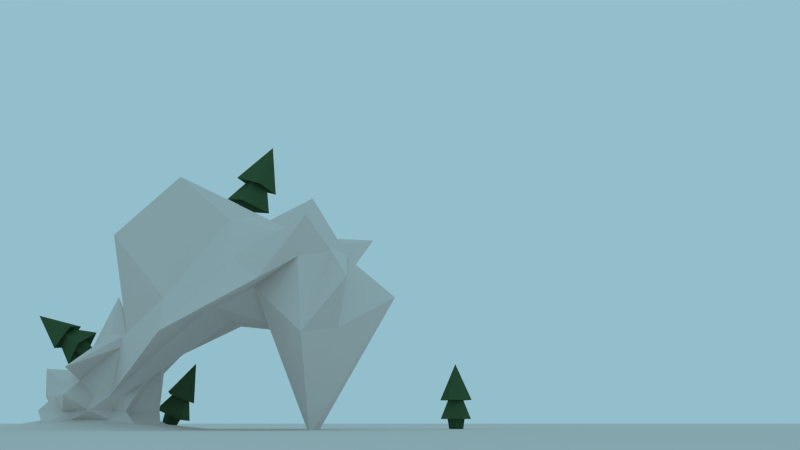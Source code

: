 # Source: Trees.blend  (saved by Blender 2.63.0; exported with 4.5.12 LTS)
import bpy
from mathutils import Matrix  # noqa: F401  (used for matrix-valued properties, if any)

bpy.ops.wm.read_factory_settings(use_empty=True)
scene = bpy.context.scene
scene.name = 'Scene'

# ---- collections
col_collection_1 = bpy.data.collections.new('Collection 1'); scene.collection.children.link(col_collection_1)

# ---- materials (node trees are filled in below, after node groups)
mat_material_002 = bpy.data.materials.new('Material.002')
mat_material_002.alpha_threshold = 0.0
mat_material_002.use_transparent_shadow = False
mat_material_002.diffuse_color = (0.05967, 0.1237, 0.05802, 1.0)
mat_material_002.roughness = 0.5
mat_material_002.specular_intensity = 0.0
mat_material_002.line_color = (0.0, 0.0, 0.0, 1.0)
mat_material_001 = bpy.data.materials.new('Material.001')
mat_material_001.alpha_threshold = 0.0
mat_material_001.use_transparent_shadow = False
mat_material_001.diffuse_color = (0.8, 0.7299, 0.6988, 1.0)
mat_material_001.roughness = 0.5
mat_material_001.specular_intensity = 0.0
mat_material_001.line_color = (0.0, 0.0, 0.0, 1.0)

# ---- material node trees

# ---- world
world_world = bpy.data.worlds.new('World'); scene.world = world_world
world_world.color = (0.293, 0.518, 0.6038)
world_world.use_sun_shadow = False
world_world.sun_shadow_jitter_overblur = 0.0
world_world.cycles.sampling_method = 'MANUAL'
world_world.cycles.sample_map_resolution = 256

# ---- cameras
cam_camera = bpy.data.cameras.new('Camera')
cam_camera.clip_end = 100.0
cam_camera.lens = 35.0
cam_camera.sensor_width = 32.0
cam_camera.sensor_height = 18.0
cam_camera.ortho_scale = 7.314
cam_camera.dof.focus_distance = 0.0
cam_camera.dof.aperture_fstop = 128.0

# ---- lights
light_sun = bpy.data.lights.new('Sun', 'AREA')
light_sun.transmission_factor = 0.0
light_sun.energy = 45.55
light_sun.shadow_buffer_clip_start = 0.5
light_sun.shadow_soft_size = 100.0
light_sun.shadow_maximum_resolution = 0.006
light_sun.use_absolute_resolution = True
light_sun.size = 100.0
light_sun.size_y = 1.0
light_sun.cycles.use_multiple_importance_sampling = False

# ---- meshes
me_cube_002 = bpy.data.meshes.new('Cube.002')
me_cube_002.from_pydata([(-0.08409, -0.08409, -0.2523), (-0.08409, 0.08409, -0.2523), (0.08409, 0.08409, -0.2523), (0.08409, -0.08409, -0.2523), (-0.1263, -0.1263, 0.1263), (-0.1263, 0.1263, 0.1263), (0.1263, 0.1263, 0.1263), (0.1263, -0.1263, 0.1263), (-0.3576, 0.04138, 0.005999), (0.04138, 0.3576, 0.005999), (0.3576, -0.04138, 0.005999), (-0.04138, -0.3576, 0.005999), (-0.159, 0.01839, 0.3903), (0.01839, 0.159, 0.3903), (0.159, -0.01839, 0.3903), (-0.01839, -0.159, 0.3903), (-0.1063, 0.3084, 0.3479), (0.3084, 0.1063, 0.3479), (0.1063, -0.3084, 0.3479), (-0.3084, -0.1063, 0.3479), (0.0, 1.49e-08, 1.016)], [], [(4, 5, 1, 0), (5, 6, 2, 1), (6, 7, 3, 2), (7, 4, 0, 3), (0, 1, 2, 3), (8, 9, 5, 4), (15, 12, 8, 11), (9, 10, 6, 5), (11, 8, 4, 7), (10, 11, 7, 6), (18, 19, 15, 14), (12, 13, 9, 8), (13, 14, 10, 9), (14, 15, 11, 10), (19, 16, 12, 15), (16, 17, 13, 12), (17, 18, 14, 13), (20, 19, 18), (20, 16, 19), (20, 17, 16), (20, 18, 17)])
me_cube_002.materials.append(mat_material_002)
me_cube_002.use_remesh_preserve_volume = False
me_cube_002.use_remesh_preserve_attributes = False
me_cube_002.use_mirror_vertex_groups = False
me_cube_002.update()
me_plane = bpy.data.meshes.new('Plane')
me_plane.from_pydata([(66.92, -66.92, 0.0), (-66.92, -66.92, 0.0), (66.92, 66.92, 0.0), (-66.92, 66.92, 0.0), (0.0, -66.92, 0.0), (0.0, 66.92, 0.0), (-66.92, 0.0, 0.0), (66.92, 0.0, 0.0), (0.0, 0.0, 0.0), (-33.46, -66.92, 0.0), (-33.46, 66.92, 0.0), (-66.92, -33.46, 0.0), (66.92, 33.46, 0.0), (33.46, -66.92, 0.0), (33.46, 66.92, 0.0), (-66.92, 33.46, 0.0), (66.92, -33.46, 0.0), (0.0, -0.5, 0.0), (0.0, 0.5, 0.0), (0.5, 0.0, 0.0), (-0.5, 0.0, 0.0), (-0.5, -0.5, 0.0), (0.5, -0.5, 0.0), (0.5, 0.5, 0.0), (-0.5, 0.5, 0.0), (-0.25, 0.0, 0.0), (0.0, -0.25, 0.0), (-0.01828, 0.2683, -0.01064), (0.25, 0.0, 0.0), (-0.5, -0.25, 0.0), (-0.25, -0.5, 0.0), (0.5, -0.25, 0.0), (0.25, -0.5, 0.0), (0.5, 0.25, 0.0), (0.25, 0.5, 0.0), (-0.5, 0.25, 0.0), (-0.25, 0.5, 0.0), (0.25, 0.25, 0.0), (-0.25, -0.25, 0.0), (0.25, -0.25, 0.0), (-0.25, 0.25, 0.0), (-0.125, 0.0, 0.0), (0.0, -0.125, 0.0), (-0.01828, 0.1067, -0.01064), (0.125, 0.0, 0.0), (-0.5, -0.125, 0.0), (-0.125, -0.5, 0.0), (0.5, -0.125, 0.0), (0.375, -0.5, 0.0), (0.5, 0.125, 0.0), (0.375, 0.5, 0.0), (-0.5, 0.125, 0.0), (-0.125, 0.5, 0.0), (-0.375, 0.0, 0.0), (0.0, -0.375, 0.0), (0.0, 0.375, 0.0), (0.375, 0.0, 0.0), (-0.5, -0.375, 0.0), (-0.375, -0.5, 0.0), (0.5, -0.375, 0.0), (0.125, -0.5, 0.0), (0.5, 0.375, 0.0), (0.125, 0.5, 0.0), (-0.5, 0.375, 0.0), (-0.375, 0.5, 0.0), (0.25, 0.125, 0.0), (0.25, 0.375, 0.0), (0.375, 0.25, 0.0), (0.1433, 0.2683, -0.01064), (-0.25, -0.375, 0.0), (-0.25, -0.125, 0.0), (-0.125, -0.25, 0.0), (-0.375, -0.25, 0.0), (0.25, -0.375, 0.0), (0.25, -0.125, 0.0), (0.375, -0.25, 0.0), (0.125, -0.25, 0.0), (-0.25, 0.125, 0.0), (-0.25, 0.375, 0.0), (-0.125, 0.25, 0.0), (-0.375, 0.25, 0.0), (0.1433, 0.1067, -0.01064), (-0.375, -0.375, 0.0), (0.125, -0.375, 0.0), (-0.375, 0.125, 0.0), (0.375, 0.125, 0.0), (0.375, 0.375, 0.0), (0.125, 0.375, 0.0), (-0.125, -0.375, 0.0), (-0.125, -0.125, 0.0), (-0.375, -0.125, 0.0), (0.375, -0.375, 0.0), (0.375, -0.125, 0.0), (0.125, -0.125, 0.0), (-0.125, 0.125, 0.0), (-0.125, 0.375, 0.0), (-0.375, 0.375, 0.0), (0.01697, 0.233, -0.1027), (0.1332, -0.3118, -0.2423), (0.1774, 0.2879, -0.1027), (0.2011, -0.01934, -0.3181), (-0.001954, 0.1875, -0.01795), (0.06181, 0.2871, -0.01876), (0.127, 0.1875, -0.01795), (0.0625, 0.0819, -0.009736), (0.01304, 0.1473, -0.165), (0.0625, 0.237, -0.1065), (0.112, 0.1473, -0.165), (0.03703, -0.3488, -0.2406), (0.01197, 0.2609, -0.05933), (0.113, 0.238, -0.05933), (0.01197, 0.137, -0.05933), (0.113, 0.137, -0.05933), (0.0625, 0.2974, -0.05958), (0.0625, 0.1473, -0.1759), (0.001171, 0.1875, -0.05958), (0.0625, 0.08593, -0.1181), (0.1238, 0.1875, -0.05958), (-0.005014, 0.2235, -0.01672), (0.02648, 0.2843, -0.01672), (0.13, 0.2235, -0.01672), (0.09852, 0.07884, -0.008507), (-0.07428, 0.215, -0.1057), (0.03496, 0.2362, -0.1057), (0.1468, 0.2328, -0.1057), (0.1688, -0.2425, -0.2493), (0.01374, 0.2497, -0.08562), (0.1187, 0.2437, -0.03241), (-0.07191, -0.02869, -0.2114), (0.2104, -0.02869, -0.2685), (-0.005014, 0.1515, -0.01672), (0.09852, 0.2877, -0.01672), (0.13, 0.1515, -0.01672), (0.02648, 0.07884, -0.008507), (-0.1492, 0.03274, -0.2136), (0.1257, 0.2539, -0.1057), (0.2102, 0.03274, -0.3267), (-0.1621, -0.2707, -0.2493), (0.00633, 0.2437, -0.03241), (0.1469, 0.254, -0.08562), (0.00633, 0.1313, -0.03241), (0.1187, 0.1313, -0.03241), (0.0625, 0.3003, -0.1102), (0.0625, 0.2848, -0.0388), (0.09105, 0.2469, -0.05952), (0.03395, 0.2604, -0.05952), (0.06925, 0.03064, -0.46), (0.0625, 0.1755, -0.2448), (0.09076, 0.1473, -0.1739), (0.03424, 0.1473, -0.1739), (-0.02058, 0.1875, -0.03367), (0.00367, 0.1473, -0.1449), (0.00309, 0.159, -0.05952), (-0.07645, 0.2129, -0.05952), (0.06925, -0.05784, -0.1896), (0.0625, 0.08555, -0.03367), (0.03395, 0.08785, -0.1181), (0.09105, 0.08785, -0.1181), (0.2146, 0.1473, -0.1449), (0.1248, 0.1875, -0.03367), (0.1219, 0.1115, -0.1181), (0.1853, 0.216, -0.05952), (0.03439, 0.258, -0.08616), (-0.01208, 0.1683, -0.3496), (0.0009961, 0.2178, -0.03339), (0.1506, -0.0526, -0.2701), (0.1383, 0.2119, -0.08616), (0.1262, 0.2622, -0.08616), (0.1504, 0.3194, -0.03339), (-0.0009545, 0.2841, -0.03339), (0.1506, 0.03114, -0.3496), (0.1262, 0.2333, -0.1136), (0.03441, 0.1754, -0.1722), (0.02449, 0.1572, -0.03339), (-0.1734, 0.03109, -0.157), (0.005481, 0.2156, -0.08616), (-0.01212, -0.0526, -0.1891), (0.03745, 0.1333, -0.02925), (0.0928, 0.126, -0.03339), (0.1195, 0.1119, -0.1447), (0.124, 0.1572, -0.03339), (0.124, 0.2178, -0.03339), (0.1827, -0.1297, -0.3226), (-0.09028, -0.1063, -0.241), (0.2845, -0.1063, -0.201), (-0.09003, -0.05769, -0.3617), (0.1918, -0.09419, -0.3617), (0.05088, -0.1131, -0.3822), (0.05088, -0.1304, -0.1804), (-0.03045, -0.1096, -0.3786), (0.1323, -0.126, -0.2643), (0.1322, -0.1096, -0.3786), (-0.1918, -0.06035, -0.2031), (-0.03049, -0.126, -0.1833), (-0.1583, -0.1962, -0.1571), (0.1782, -0.1962, -0.2293), (-0.1039, -0.2395, -0.302), (0.1779, -0.2395, -0.302), (-0.09686, -0.2529, -0.1701), (0.03703, -0.2671, -0.3061), (0.03703, -0.2046, 0.0147), (-0.0443, -0.2621, -0.3055), (0.1184, -0.2375, -0.2063), (0.1184, -0.2621, -0.3055), (-0.128, -0.1846, -0.2879), (-0.04435, -0.203, 0.00969), (-0.03738, -0.1859, -0.342), (0.04395, -0.1901, -0.4334), (0.1905, -0.3028, -0.3806), (0.01021, -0.1114, -0.3804), (0.09154, -0.1114, -0.3804), (-0.003638, -0.2646, -0.3058), (0.07769, -0.2646, -0.3058), (0.003288, -0.188, -0.3431), (0.08462, -0.188, -0.3431), (-0.09695, -0.1668, -0.3318), (-0.1599, -0.1225, -0.2455), (-0.1409, -0.07727, -0.2824), (-0.116, -0.212, -0.295), (-0.1434, -0.1982, -0.3567), (-0.0986, 0.02933, -0.436), (0.06007, -0.04125, -0.4211), (0.02859, 0.09946, -0.4048), (0.03055, -0.1123, -0.3813), (-0.01012, -0.1105, -0.3795)], [], [(21, 11, 1, 9), (22, 48, 32, 60, 17, 4, 13), (81, 121, 104, 133, 43, 8, 44), (24, 15, 6, 20, 51, 35, 63), (17, 46, 30, 58, 21, 9, 4), (82, 57, 21, 58), (20, 6, 11, 21, 57, 29, 45), (16, 22, 13, 0), (7, 19, 47, 31, 59, 22, 16), (83, 54, 17, 60), (12, 23, 61, 33, 49, 19, 7), (2, 14, 23, 12), (14, 5, 18, 62, 34, 50, 23), (84, 51, 20, 53), (5, 10, 24, 64, 36, 52, 18), (10, 3, 15, 24), (85, 65, 28, 56), (86, 66, 37, 67), (87, 55, 27, 119, 102, 131, 68), (88, 69, 30, 46), (89, 70, 38, 71), (90, 45, 29, 72), (91, 73, 32, 48), (92, 74, 39, 75), (93, 42, 26, 76), (94, 77, 25, 41), (95, 78, 40, 79), (96, 63, 35, 80), (65, 81, 44, 28), (37, 68, 120, 103, 132, 81, 65), (162, 126, 97, 123), (69, 82, 58, 30), (38, 72, 82, 69), (72, 29, 57, 82), (73, 83, 60, 32), (39, 76, 83, 73), (76, 26, 54, 83), (77, 84, 53, 25), (40, 80, 84, 77), (80, 35, 51, 84), (49, 85, 56, 19), (33, 67, 85, 49), (67, 37, 65, 85), (61, 86, 67, 33), (23, 50, 86, 61), (50, 34, 66, 86), (66, 87, 68, 37), (34, 62, 87, 66), (62, 18, 55, 87), (54, 88, 46, 17), (26, 71, 88, 54), (71, 38, 69, 88), (42, 89, 71, 26), (8, 41, 89, 42), (41, 25, 70, 89), (70, 90, 72, 38), (25, 53, 90, 70), (53, 20, 45, 90), (59, 91, 48, 22), (31, 75, 91, 59), (75, 39, 73, 91), (47, 92, 75, 31), (19, 56, 92, 47), (56, 28, 74, 92), (74, 93, 76, 39), (28, 44, 93, 74), (44, 8, 42, 93), (43, 94, 41, 8), (27, 79, 94, 43, 130, 101, 118), (79, 40, 77, 94), (55, 95, 79, 27), (18, 52, 95, 55), (52, 36, 78, 95), (78, 96, 80, 40), (36, 64, 96, 78), (64, 24, 63, 96), (192, 217, 185, 134, 174), (164, 138, 27, 118), (187, 210, 191, 170, 146, 221), (166, 139, 99, 124), (167, 142, 106, 135), (168, 143, 113, 144), (169, 138, 109, 145), (186, 182, 100, 136), (171, 147, 114, 148), (172, 122, 105, 149), (173, 150, 101, 130), (174, 151, 115, 152), (175, 126, 109, 153), (188, 193, 176, 154), (177, 155, 116, 156), (178, 141, 112, 157), (179, 158, 107, 136), (180, 159, 117, 160), (181, 127, 110, 161), (142, 162, 123, 106), (113, 145, 162, 142), (145, 109, 126, 162), (129, 100, 182, 184), (114, 149, 163, 222, 146), (149, 105, 134, 163), (150, 164, 118, 101), (115, 153, 164, 150), (153, 109, 138, 164), (191, 186, 136, 170), (116, 157, 165, 154), (157, 112, 129, 165), (158, 166, 124, 107), (117, 161, 166, 158), (161, 110, 139, 166), (139, 167, 135, 99), (110, 144, 167, 139), (144, 113, 142, 167), (127, 168, 144, 110), (68, 131, 168, 127), (131, 102, 143, 168), (143, 169, 145, 113), (102, 119, 169, 143), (119, 27, 138, 169), (184, 190, 165, 129), (107, 148, 170, 136), (148, 114, 146, 170), (124, 171, 148, 107), (99, 135, 171, 124), (135, 106, 147, 171), (147, 172, 149, 114), (106, 123, 172, 147), (123, 97, 122, 172), (140, 173, 130, 43), (111, 152, 173, 140), (152, 115, 150, 173), (128, 174, 152, 111), (193, 183, 128, 176), (134, 105, 151, 174), (151, 175, 153, 115), (105, 122, 175, 151), (122, 97, 126, 175), (190, 188, 154, 165), (111, 156, 176, 128), (156, 116, 154, 176), (140, 177, 156, 111), (43, 133, 177, 140), (133, 104, 155, 177), (155, 178, 157, 116), (104, 121, 178, 155), (121, 81, 141, 178), (129, 179, 136, 100), (112, 160, 179, 129), (160, 117, 158, 179), (141, 180, 160, 112), (81, 132, 180, 141), (132, 103, 159, 180), (159, 181, 161, 117), (103, 120, 181, 159), (120, 68, 127, 181), (213, 207, 187, 223, 209), (203, 197, 186, 191, 208), (200, 205, 193, 188), (197, 125, 182, 186), (205, 194, 183, 193), (195, 202, 190, 184), (184, 182, 125, 195), (202, 200, 188, 190), (192, 183, 194, 204, 216), (189, 224, 209, 223, 187, 221, 146, 222, 163, 220), (174, 128, 183, 192), (185, 189, 220, 163, 134), (201, 196, 137, 198), (202, 195, 125, 98), (203, 212, 199, 108, 98), (205, 200, 108, 198), (199, 211, 201, 198, 108), (200, 202, 98, 108), (197, 203, 98, 125), (137, 196, 218, 204, 194), (194, 205, 198, 137), (214, 208, 191, 210), (196, 201, 206, 189, 185, 215), (219, 215, 185, 217), (206, 213, 209, 224, 189), (201, 211, 213, 206), (211, 199, 207, 213), (207, 214, 210, 187), (199, 212, 214, 207), (212, 203, 208, 214), (216, 219, 217, 192), (204, 218, 219, 216), (218, 196, 215, 219)])
me_plane.materials.append(mat_material_001)
me_plane.use_remesh_preserve_volume = False
me_plane.use_remesh_preserve_attributes = False
me_plane.use_mirror_vertex_groups = False
me_plane.update()

# ---- objects
ob_cube_003 = bpy.data.objects.new('Cube.003', me_cube_002)
ob_cube_002 = bpy.data.objects.new('Cube.002', me_cube_002)
ob_cube_001 = bpy.data.objects.new('Cube.001', me_cube_002)
ob_cube = bpy.data.objects.new('Cube', me_cube_002)
ob_sun = bpy.data.objects.new('Sun', light_sun)
ob_plane = bpy.data.objects.new('Plane', me_plane)
ob_camera = bpy.data.objects.new('Camera', cam_camera)

# ---- transforms, parenting, visibility, modifiers, constraints
ob_cube_003.location = (-0.8062, -1.975, 1.193)
ob_cube_003.rotation_euler = (-0.9299, 0.2647, 3.334)
ob_cube_003.scale = (0.8487, 0.8487, 0.8487)
ob_cube_003.lineart.crease_threshold = 0.0
ob_cube_002.location = (-1.394, -0.7038, 0.2043)
ob_cube_002.rotation_euler = (0.2849, 0.256, 8.712)
ob_cube_002.scale = (0.8487, 0.8487, 0.8487)
ob_cube_002.lineart.crease_threshold = 0.0
ob_cube_001.location = (-1.616, 3.712, 0.149)
ob_cube_001.rotation_euler = (0.0, -0.0, 8.579)
ob_cube_001.scale = (0.8487, 0.8487, 0.8487)
ob_cube_001.lineart.crease_threshold = 0.0
ob_cube.location = (-0.6595, 0.4672, 3.37)
ob_cube.rotation_euler = (-0.3587, -0.0, 0.0)
ob_cube.lineart.crease_threshold = 0.0
ob_sun.location = (5.253, -0.4035, 22.1)
ob_sun.lineart.crease_threshold = 0.0
ob_plane.location = (0.0, 0.0, 0.0)
ob_plane.scale = (-7.895, -7.895, -7.895)
ob_plane.lineart.crease_threshold = 0.0
ob_camera.location = (12.53, 2.83, 0.09647)
ob_camera.rotation_euler = (1.793, -1.409e-07, 1.571)
ob_camera.lock_rotations_4d = False
ob_camera.empty_display_type = 'ARROWS'
ob_camera.color = (0.0, 0.0, 0.0, 0.0)
ob_camera.display_type = 'WIRE'
ob_camera.lineart.crease_threshold = 0.0

# ---- collection membership
col_collection_1.objects.link(ob_cube_003)
col_collection_1.objects.link(ob_cube_002)
col_collection_1.objects.link(ob_cube_001)
col_collection_1.objects.link(ob_cube)
col_collection_1.objects.link(ob_sun)
col_collection_1.objects.link(ob_plane)
col_collection_1.objects.link(ob_camera)

# ---- scene / render settings (as saved in the file)
scene.camera = ob_camera
scene.frame_start = 1; scene.frame_end = 250; scene.frame_set(1)
scene.render.engine = 'BLENDER_EEVEE_NEXT'
scene.render.image_settings.color_mode = 'RGB'
scene.render.image_settings.compression = 90
scene.render.resolution_x = 3840
scene.render.resolution_y = 2160
scene.render.dither_intensity = 0.0
scene.render.bake_margin = 2
scene.render.bake_bias = 0.0
scene.cycles.use_denoising = False
scene.cycles.samples = 10
scene.cycles.sampling_pattern = 'TABULATED_SOBOL'
scene.cycles.light_sampling_threshold = 0.0
scene.cycles.use_adaptive_sampling = False
scene.cycles.use_light_tree = False
scene.cycles.blur_glossy = 0.0
scene.cycles.volume_bounces = 1
scene.cycles.pixel_filter_type = 'GAUSSIAN'
scene.cycles.sample_clamp_indirect = 0.0
scene.view_settings.view_transform = 'Standard'
bpy.context.view_layer.update()
